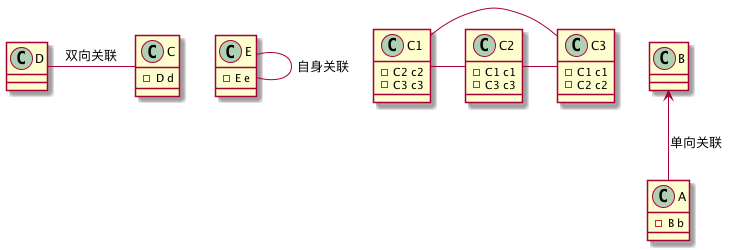

The diagram above was rendered by PlantUML. Its source (embedded in the PNG):
@startuml

class A {
    - B b
}

class B

B <-- A : "单向关联"




class C {
    - D d
}

class D

D - C : "双向关联"


class E {
    - E e
}
E - E : "自身关联"



class C1{
    - C2 c2
    - C3 c3
}

class C2{
    - C1 c1
    - C3 c3
}

class C3{
    - C1 c1
    - C2 c2
}

C1 - C2
C1 - C3
C2 - C3

@enduml